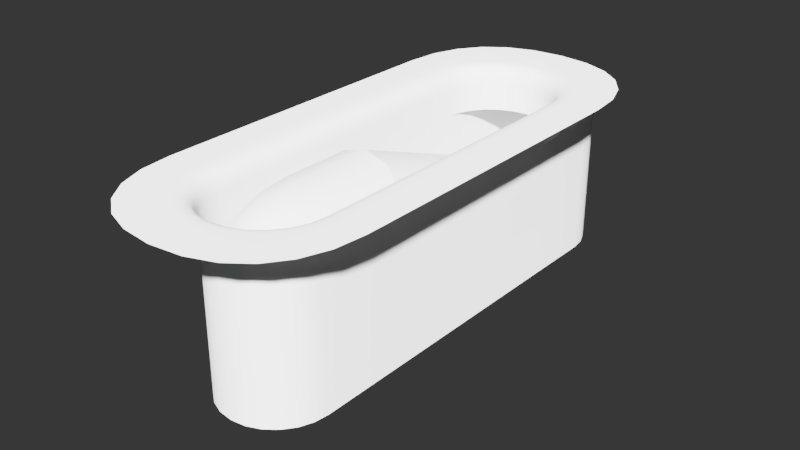 # Source: 022.blend  (saved by Blender 2.79.0; exported with 4.5.12 LTS)
import bpy
from mathutils import Matrix  # noqa: F401  (used for matrix-valued properties, if any)

bpy.ops.wm.read_factory_settings(use_empty=True)
scene = bpy.context.scene
scene.name = 'Scene'

# ---- collections
col_collection_1 = bpy.data.collections.new('Collection 1'); scene.collection.children.link(col_collection_1)

# ---- node groups
ng_auto_smooth = bpy.data.node_groups.new('Auto Smooth', 'GeometryNodeTree')
_s = ng_auto_smooth.interface.new_socket(name='Geometry', in_out='OUTPUT', socket_type='NodeSocketGeometry')
_s = ng_auto_smooth.interface.new_socket(name='Geometry', in_out='INPUT', socket_type='NodeSocketGeometry')
_s = ng_auto_smooth.interface.new_socket(name='Angle', in_out='INPUT', socket_type='NodeSocketFloat')
_s.subtype = 'ANGLE'
_s.min_value = 0.0
_s.max_value = 3.142
ng_auto_smooth.is_modifier = True
_N = ng_auto_smooth.nodes; _L = ng_auto_smooth.links
n0 = _N.new('NodeGroupOutput'); n0.name = 'Group Output'; n0.location = (480, -100)
n1 = _N.new('NodeGroupInput'); n1.name = 'Group Input'; n1.location = (-420, -300)
n2 = _N.new('NodeGroupInput'); n2.name = 'Group Input.001'; n2.location = (-60, -100)
n3 = _N.new('GeometryNodeSetShadeSmooth'); n3.name = 'Set Shade Smooth'; n3.location = (120, -100)
n3.domain = 'EDGE'
n4 = _N.new('GeometryNodeSetShadeSmooth'); n4.name = 'Set Shade Smooth.001'; n4.location = (300, -100)
n5 = _N.new('GeometryNodeInputMeshEdgeAngle'); n5.name = 'Edge Angle'; n5.location = (-420, -220)
n6 = _N.new('GeometryNodeInputEdgeSmooth'); n6.name = 'Is Edge Smooth'; n6.location = (-60, -160)
n7 = _N.new('GeometryNodeInputShadeSmooth'); n7.name = 'Is Face Smooth'; n7.location = (-240, -340)
n8 = _N.new('FunctionNodeBooleanMath'); n8.name = 'Boolean Math'; n8.location = (-60, -220)
n9 = _N.new('FunctionNodeCompare'); n9.name = 'Compare'; n9.location = (-240, -180)
n9.operation = 'LESS_EQUAL'
_L.new(n5.outputs[0], n9.inputs[0])
_L.new(n4.outputs[0], n0.inputs[0])
_L.new(n1.outputs[1], n9.inputs[1])
_L.new(n9.outputs[0], n8.inputs[0])
_L.new(n7.outputs[0], n8.inputs[1])
_L.new(n2.outputs[0], n3.inputs[0])
_L.new(n6.outputs[0], n3.inputs[1])
_L.new(n3.outputs[0], n4.inputs[0])
_L.new(n8.outputs[0], n3.inputs[2])
n0.is_active_output = True

# ---- world
world_world = bpy.data.worlds.new('World'); scene.world = world_world
world_world.use_nodes = True; world_world.node_tree.nodes.clear()
_N = world_world.node_tree.nodes; _L = world_world.node_tree.links
n0 = _N.new('ShaderNodeBackground'); n0.name = 'Background'; n0.location = (630, 254)
n0.inputs[0].default_value = (0.003936, 0.003936, 0.003936, 1.0)
n1 = _N.new('ShaderNodeOutputWorld'); n1.name = 'World Output'; n1.location = (890, 246)
_L.new(n0.outputs[0], n1.inputs[0])
n1.is_active_output = True
world_world.color = (0.05088, 0.05088, 0.05088)
world_world.use_sun_shadow = False
world_world.sun_shadow_jitter_overblur = 0.0
world_world.cycles.sampling_method = 'MANUAL'

# ---- meshes
me_cube_001_handle_006 = bpy.data.meshes.new('Cube.001_handle.006')
me_cube_001_handle_006.from_pydata([(0.0, -1.331, 0.0), (0.1704, -1.294, 0.0), (0.0, 1.331, 0.0), (0.3504, -1.156, 0.0), (0.1704, 1.294, 0.0), (0.4445, -0.8968, 0.0), (0.4447, -0.4447, 0.0), (0.4447, 0.0, 0.0), (0.3504, 1.156, 0.0), (0.4445, 0.8968, 0.0), (0.4447, 0.4447, 0.0), (0.0, 1.648, 0.0), (0.2073, 1.627, 0.0), (0.0, -1.648, 0.0), (0.2073, -1.627, 0.0), (0.3799, -1.565, 0.0), (0.5163, -1.465, 0.0), (0.6158, -1.328, 0.0), (0.677, -1.153, 0.0), (0.6981, -0.9406, 0.0), (0.6985, -0.4664, 0.0), (0.6985, 0.0, 0.0), (0.3799, 1.565, 0.0), (0.5163, 1.465, 0.0), (0.6158, 1.328, 0.0), (0.677, 1.153, 0.0), (0.6981, 0.9406, 0.0), (0.6985, 0.4664, 0.0), (-0.1704, -1.294, 0.0), (-0.3504, -1.156, 0.0), (-0.1704, 1.294, 0.0), (-0.4445, -0.8968, 0.0), (-0.4447, -0.4447, 0.0), (-0.4447, 0.0, 0.0), (-0.3504, 1.156, 0.0), (-0.4445, 0.8968, 0.0), (-0.4447, 0.4447, 0.0), (-0.2073, 1.627, 0.0), (-0.2073, -1.627, 0.0), (-0.3799, -1.565, 0.0), (0.0, -0.827, 0.0), (0.0, -0.4447, 0.0), (0.0, 0.0, 0.0), (-0.5163, -1.465, 0.0), (-0.6158, -1.328, 0.0), (-0.677, -1.153, 0.0), (-0.6981, -0.9406, 0.0), (0.0, -1.062, 0.0), (0.0, -1.236, 0.0), (-0.6985, -0.4664, 0.0), (-0.6985, 0.0, 0.0), (-0.3799, 1.565, 0.0), (0.0, 0.827, 0.0), (0.0, 0.4447, 0.0), (-0.5163, 1.465, 0.0), (0.0, 1.062, 0.0), (0.0, 1.236, 0.0), (-0.6158, 1.328, 0.0), (-0.677, 1.153, 0.0), (-0.6981, 0.9406, 0.0), (-0.6985, 0.4664, 0.0)], [], [(2, 4, 12, 11), (8, 24, 23), (3, 16, 17), (31, 29, 47, 40), (31, 46, 45), (36, 60, 50, 33), (36, 53, 52, 35), (8, 9, 25, 24), (3, 17, 18, 5), (28, 0, 48), (35, 52, 55, 34), (33, 32, 41, 42), (0, 13, 14, 1), (35, 58, 59), (10, 9, 52, 53), (9, 10, 27, 26), (5, 18, 19), (9, 26, 25), (32, 33, 50, 49), (1, 14, 15), (29, 28, 48, 47), (8, 4, 56, 55), (31, 32, 49, 46), (5, 19, 20, 6), (32, 31, 40, 41), (28, 29, 43, 39), (1, 15, 16, 3), (30, 37, 51), (30, 51, 54, 34), (34, 57, 58, 35), (6, 20, 21, 7), (30, 56, 2), (28, 39, 38), (29, 31, 45, 44), (33, 42, 53, 36), (4, 8, 23, 22), (7, 42, 41, 6), (6, 41, 40, 5), (34, 55, 56, 30), (1, 48, 0), (4, 22, 12), (10, 7, 21, 27), (2, 11, 37, 30), (7, 10, 53, 42), (29, 44, 43), (5, 40, 47, 3), (34, 54, 57), (3, 47, 48, 1), (4, 2, 56), (0, 28, 38, 13), (35, 59, 60, 36), (9, 8, 55, 52)])
me_cube_001_handle_006.polygons.foreach_set('use_smooth', [True] * 52)
me_cube_001_handle_006.use_remesh_preserve_volume = False
me_cube_001_handle_006.use_remesh_preserve_attributes = False
me_cube_001_handle_006.use_mirror_vertex_groups = False
me_cube_001_handle_006.update()
me_cube_030 = bpy.data.meshes.new('Cube.030')
me_cube_030.from_pydata([(0.0, -1.219, -1.102), (0.0, 1.67, -1.102), (-0.3321, -0.8895, -1.102), (-0.3209, -0.9747, -1.102), (-0.288, -1.054, -1.102), (-0.2357, -1.122, -1.102), (0.3321, -0.8895, -1.102), (0.3209, -0.9747, -1.102), (0.288, -1.054, -1.102), (0.2357, -1.122, -1.102), (0.1675, -1.175, -1.102), (0.08807, -1.208, -1.102), (0.3321, 1.341, -1.102), (0.08807, 1.659, -1.102), (0.1675, 1.626, -1.102), (0.2357, 1.574, -1.102), (0.288, 1.505, -1.102), (0.3209, 1.426, -1.102), (0.0, -1.219, -0.2706), (-0.1675, -1.175, -1.102), (-0.08807, -1.208, -1.102), (0.0, 1.219, -0.2706), (0.3321, 1.341, -0.2706), (0.3209, 1.426, -0.2706), (0.288, 1.505, -0.2706), (0.2357, 1.574, -0.2706), (0.1675, 1.626, -0.2706), (0.08807, 1.659, -0.2706), (0.08807, -1.208, -0.2706), (0.1675, -1.175, -0.2706), (0.2357, -1.122, -0.2706), (0.288, -1.054, -0.2706), (0.3209, -0.9747, -0.2706), (0.3321, -0.8895, -0.2706), (0.3321, 0.8895, -0.2706), (0.3321, 0.8895, -1.102), (-0.3321, 1.341, -1.102), (-0.08807, 1.659, -1.102), (0.0, 1.67, -0.2706), (0.08807, 1.208, -0.2706), (0.1675, 1.175, -0.2706), (0.2357, 1.122, -0.2706), (0.288, 1.054, -0.2706), (0.3209, 0.9747, -0.2706), (-0.1675, 1.626, -1.102), (-0.2357, 1.574, -1.102), (-0.288, 1.505, -1.102), (-0.3209, 1.426, -1.102), (-0.3321, 1.341, -0.2706), (-0.3209, 1.426, -0.2706), (-0.288, 1.505, -0.2706), (0.3321, 7.264e-08, -1.102), (0.3321, 0.0, -0.2706), (0.3321, 0.4447, -1.102), (0.3321, 0.4447, -0.2706), (0.0, 1.341, -1.102), (0.0, 0.8895, -1.102), (-0.2357, 1.574, -0.2706), (-0.1675, 1.626, -0.2706), (-0.08807, 1.659, -0.2706), (0.3321, -0.4447, -1.102), (0.3321, -0.4447, -0.2706), (-0.08807, -1.208, -0.2706), (-0.1675, -1.175, -0.2706), (-0.2357, -1.122, -0.2706), (-0.288, -1.054, -0.2706), (-0.3209, -0.9747, -0.2706), (0.0, -1.219, -0.1126), (0.0, -1.331, 0.0), (0.08807, -1.208, -0.1126), (0.117, -1.316, 0.0), (0.1675, -1.175, -0.1126), (0.2238, -1.272, 0.0), (0.2357, -1.122, -0.1126), (0.3153, -1.202, 0.0), (0.288, -1.054, -0.1126), (0.3855, -1.11, 0.0), (0.3209, -0.9747, -0.1126), (0.4297, -1.004, 0.0), (0.3321, -0.8895, -0.1126), (0.4445, -0.8968, 0.0), (0.3321, -0.4447, -0.1126), (0.4447, -0.4447, 0.0), (0.3321, -4.242e-08, -0.1126), (0.4447, -7.264e-08, 0.0), (0.3321, 0.4447, -0.1126), (0.4447, 0.4447, 0.0), (0.3321, 0.8895, -0.1126), (0.4445, 0.8968, 0.0), (0.3209, 0.9747, -0.1126), (0.4297, 1.004, 0.0), (0.288, 1.054, -0.1126), (0.3855, 1.11, 0.0), (0.2357, 1.122, -0.1126), (0.3153, 1.202, 0.0), (0.1675, 1.175, -0.1126), (0.2238, 1.272, 0.0), (0.08807, 1.208, -0.1126), (0.117, 1.316, 0.0), (0.0, 1.219, -0.1126), (0.0, 1.331, 0.0), (-0.3321, -0.8895, -0.2706), (-0.3321, 0.8895, -0.2706), (-0.3321, 0.8895, -1.102), (-0.08807, 1.208, -0.2706), (-0.1675, 1.175, -0.2706), (-0.2357, 1.122, -0.2706), (-0.288, 1.054, -0.2706), (-0.3209, 0.9747, -0.2706), (-0.3321, 7.264e-08, -1.102), (-0.3321, 0.0, -0.2706), (-0.3321, 0.4447, -1.102), (-0.3321, 0.4447, -0.2706), (-0.3321, -0.4447, -1.102), (-0.3321, -0.4447, -0.2706), (-0.08807, -1.208, -0.1126), (-0.117, -1.316, 0.0), (-0.1675, -1.175, -0.1126), (0.0, -1.575, 0.0), (0.1865, -1.555, 0.0), (0.3438, -1.498, 0.0), (0.4699, -1.404, 0.0), (0.5627, -1.277, 0.0), (0.6199, -1.119, 0.0), (0.6396, -0.9305, 0.0), (0.6399, -0.4614, 0.0), (0.6399, -8.762e-08, 0.0), (0.6399, 0.4614, 0.0), (0.6396, 0.9305, 0.0), (0.62, 1.119, 0.0), (0.5628, 1.277, 0.0), (0.4702, 1.404, 0.0), (0.3441, 1.498, 0.0), (0.1867, 1.555, 0.0), (0.0, 1.575, 0.0), (-0.2238, -1.272, 0.0), (-0.2357, -1.122, -0.1126), (-0.3153, -1.202, 0.0), (-0.288, -1.054, -0.1126), (-0.3855, -1.11, 0.0), (-0.3209, -0.9747, -0.1126), (-0.4297, -1.004, 0.0), (-0.3321, -0.8895, -0.1126), (-0.4445, -0.8968, 0.0), (-0.3321, -0.4447, -0.1126), (-0.4447, -0.4447, 0.0), (-0.3321, -4.242e-08, -0.1126), (-0.4447, -7.264e-08, 0.0), (-0.3321, 0.4447, -0.1126), (-0.4447, 0.4447, 0.0), (-0.3321, 0.8895, -0.1126), (-0.4445, 0.8968, 0.0), (-0.3209, 0.9747, -0.1126), (-0.4297, 1.004, 0.0), (-0.288, 1.054, -0.1126), (-0.3855, 1.11, 0.0), (-0.2357, 1.122, -0.1126), (-0.3153, 1.202, 0.0), (-0.1675, 1.175, -0.1126), (-0.2238, 1.272, 0.0), (-0.08807, 1.208, -0.1126), (-0.117, 1.316, 0.0), (-0.1865, -1.555, 0.0), (-0.3438, -1.498, 0.0), (-0.4699, -1.404, 0.0), (-0.5627, -1.277, 0.0), (-0.6199, -1.119, 0.0), (-0.6396, -0.9305, 0.0), (-0.6399, -0.4614, 0.0), (-0.6399, -8.762e-08, 0.0), (-0.6399, 0.4614, 0.0), (-0.6396, 0.9305, 0.0), (-0.62, 1.119, 0.0), (-0.5628, 1.277, 0.0), (-0.4702, 1.404, 0.0), (-0.3441, 1.498, 0.0), (-0.1867, 1.555, 0.0), (-0.2371, 1.124, -0.08154), (-0.2416, 1.128, -0.05581), (-0.2493, 1.136, -0.03519), (-0.2603, 1.147, -0.0195), (-0.2749, 1.162, -0.008535), (-0.2932, 1.18, -0.002101), (-0.29, 1.055, -0.08154), (-0.2959, 1.057, -0.05581), (-0.3058, 1.062, -0.03519), (-0.3197, 1.07, -0.0195), (-0.3376, 1.08, -0.008535), (-0.3596, 1.093, -0.002101), (-0.3231, 0.9748, -0.08154), (-0.3296, 0.9754, -0.05581), (-0.3405, 0.9771, -0.03519), (-0.3559, 0.9802, -0.0195), (-0.3758, 0.9854, -0.008535), (-0.4004, 0.9931, -0.002101), (-0.3342, 0.8899, -0.08154), (-0.3406, 0.8909, -0.05581), (-0.3515, 0.8924, -0.03519), (-0.3671, 0.8939, -0.0195), (-0.3877, 0.8954, -0.008535), (-0.4134, 0.8964, -0.002101), (-0.3342, 0.4447, -0.08154), (-0.3407, 0.4447, -0.05581), (-0.3516, 0.4447, -0.03519), (-0.3673, 0.4447, -0.0195), (-0.3879, 0.4447, -0.008535), (-0.4137, 0.4447, -0.002101), (-0.3342, -5.047e-08, -0.08154), (-0.3407, -5.672e-08, -0.05581), (-0.3516, -6.149e-08, -0.03519), (-0.3673, -6.513e-08, -0.0195), (-0.3879, -6.798e-08, -0.008535), (-0.4137, -7.037e-08, -0.002101), (-0.3342, -0.4447, -0.08154), (-0.3407, -0.4447, -0.05581), (-0.3516, -0.4447, -0.03519), (-0.3673, -0.4447, -0.0195), (-0.3879, -0.4447, -0.008535), (-0.4137, -0.4447, -0.002101), (-0.3342, -0.8899, -0.08154), (-0.3406, -0.8909, -0.05581), (-0.3515, -0.8924, -0.03519), (-0.3671, -0.8939, -0.0195), (-0.3877, -0.8954, -0.008535), (-0.4134, -0.8964, -0.002101), (-0.3231, -0.9748, -0.08154), (-0.3296, -0.9754, -0.05581), (-0.3405, -0.9771, -0.03519), (-0.3559, -0.9802, -0.0195), (-0.3758, -0.9854, -0.008535), (-0.4004, -0.9931, -0.002101), (-0.29, -1.055, -0.08154), (-0.2959, -1.057, -0.05581), (-0.3058, -1.062, -0.03519), (-0.3197, -1.07, -0.0195), (-0.3376, -1.08, -0.008535), (-0.3596, -1.093, -0.002101), (-0.2371, -1.124, -0.08154), (-0.2416, -1.128, -0.05581), (-0.2493, -1.136, -0.03519), (-0.2604, -1.147, -0.0195), (-0.2749, -1.162, -0.008535), (-0.2932, -1.18, -0.002101), (-0.1682, -1.177, -0.08154), (-0.1707, -1.183, -0.05581), (-0.1754, -1.193, -0.03519), (-0.1826, -1.207, -0.0195), (-0.1928, -1.224, -0.008535), (-0.2064, -1.246, -0.002101), (-0.08819, -1.21, -0.08154), (-0.08887, -1.216, -0.05581), (-0.09057, -1.227, -0.03519), (-0.09377, -1.242, -0.0195), (-0.09892, -1.262, -0.008535), (-0.1065, -1.287, -0.002101), (0.0, -1.221, -0.08154), (0.0, -1.227, -0.05581), (0.0, -1.238, -0.03519), (0.0, -1.254, -0.0195), (0.0, -1.275, -0.008535), (0.0, -1.3, -0.002101), (0.08819, -1.21, -0.08154), (0.08887, -1.216, -0.05581), (0.09057, -1.227, -0.03519), (0.09377, -1.242, -0.0195), (0.09892, -1.262, -0.008535), (0.1065, -1.287, -0.002101), (0.1682, -1.177, -0.08154), (0.1707, -1.183, -0.05581), (0.1754, -1.193, -0.03519), (0.1826, -1.207, -0.0195), (0.1928, -1.224, -0.008535), (0.2064, -1.246, -0.002101), (0.2371, -1.124, -0.08154), (0.2416, -1.128, -0.05581), (0.2493, -1.136, -0.03519), (0.2604, -1.147, -0.0195), (0.2749, -1.162, -0.008535), (0.2932, -1.18, -0.002101), (0.29, -1.055, -0.08154), (0.2959, -1.057, -0.05581), (0.3058, -1.062, -0.03519), (0.3197, -1.07, -0.0195), (0.3376, -1.08, -0.008535), (0.3596, -1.093, -0.002101), (0.3231, -0.9748, -0.08154), (0.3296, -0.9754, -0.05581), (0.3405, -0.9771, -0.03519), (0.3559, -0.9802, -0.0195), (0.3758, -0.9854, -0.008535), (0.4004, -0.9931, -0.002101), (0.3342, -0.8899, -0.08154), (0.3406, -0.8909, -0.05581), (0.3515, -0.8924, -0.03519), (0.3671, -0.8939, -0.0195), (0.3877, -0.8954, -0.008535), (0.4134, -0.8964, -0.002101), (0.3342, -0.4447, -0.08154), (0.3407, -0.4447, -0.05581), (0.3516, -0.4447, -0.03519), (0.3673, -0.4447, -0.0195), (0.3879, -0.4447, -0.008535), (0.4137, -0.4447, -0.002101), (0.3342, -5.047e-08, -0.08154), (0.3407, -5.672e-08, -0.05581), (0.3516, -6.149e-08, -0.03519), (0.3673, -6.513e-08, -0.0195), (0.3879, -6.798e-08, -0.008535), (0.4137, -7.037e-08, -0.002101), (0.3342, 0.4447, -0.08154), (0.3407, 0.4447, -0.05581), (0.3516, 0.4447, -0.03519), (0.3673, 0.4447, -0.0195), (0.3879, 0.4447, -0.008535), (0.4137, 0.4447, -0.002101), (0.3342, 0.8899, -0.08154), (0.3406, 0.8909, -0.05581), (0.3515, 0.8924, -0.03519), (0.3671, 0.8939, -0.0195), (0.3877, 0.8954, -0.008535), (0.4134, 0.8964, -0.002101), (0.3231, 0.9748, -0.08154), (0.3296, 0.9754, -0.05581), (0.3405, 0.9771, -0.03519), (0.3559, 0.9802, -0.0195), (0.3758, 0.9854, -0.008535), (0.4004, 0.9931, -0.002101), (0.29, 1.055, -0.08154), (0.2959, 1.057, -0.05581), (0.3058, 1.062, -0.03519), (0.3197, 1.07, -0.0195), (0.3376, 1.08, -0.008535), (0.3596, 1.093, -0.002101), (0.2371, 1.124, -0.08154), (0.2416, 1.128, -0.05581), (0.2493, 1.136, -0.03519), (0.2603, 1.147, -0.0195), (0.2749, 1.162, -0.008535), (0.2932, 1.18, -0.002101), (0.1682, 1.177, -0.08154), (0.1707, 1.183, -0.05581), (0.1753, 1.193, -0.03519), (0.1825, 1.207, -0.0195), (0.1927, 1.225, -0.008535), (0.2064, 1.246, -0.002101), (0.08818, 1.21, -0.08154), (0.08885, 1.216, -0.05581), (0.09055, 1.227, -0.03519), (0.09373, 1.242, -0.0195), (0.09889, 1.262, -0.008535), (0.1065, 1.287, -0.002101), (0.0, 1.221, -0.08154), (0.0, 1.227, -0.05581), (0.0, 1.238, -0.03519), (0.0, 1.254, -0.0195), (0.0, 1.275, -0.008535), (0.0, 1.3, -0.002101), (-0.08818, 1.21, -0.08154), (-0.08885, 1.216, -0.05581), (-0.09055, 1.227, -0.03519), (-0.09373, 1.242, -0.0195), (-0.09889, 1.262, -0.008535), (-0.1065, 1.287, -0.002101), (-0.1682, 1.177, -0.08154), (-0.1707, 1.183, -0.05581), (-0.1753, 1.193, -0.03519), (-0.1825, 1.207, -0.0195), (-0.1927, 1.225, -0.008535), (-0.2064, 1.246, -0.002101)], [], [(55, 12, 17, 16, 15, 14, 13, 1), (61, 60, 6, 33), (150, 148, 112, 102), (114, 101, 2, 113), (48, 36, 47, 49), (57, 45, 44, 58), (63, 19, 5, 64), (62, 20, 19, 63), (22, 23, 17, 12), (23, 24, 16, 17), (24, 25, 15, 16), (25, 26, 14, 15), (26, 27, 13, 14), (27, 38, 1, 13), (18, 28, 11, 0), (28, 29, 10, 11), (29, 30, 9, 10), (30, 31, 8, 9), (31, 32, 7, 8), (32, 33, 6, 7), (150, 102, 108, 152), (154, 107, 106, 156), (18, 0, 20, 62), (49, 47, 46, 50), (50, 46, 45, 57), (203, 204, 210, 209), (138, 65, 66, 140), (0, 11, 10, 9, 8, 7, 6, 60, 51, 53, 35, 56), (35, 34, 22, 12), (55, 56, 35, 12), (158, 105, 104, 160), (144, 142, 101, 114), (148, 146, 110, 112), (202, 203, 209, 208), (112, 110, 109, 111), (201, 202, 208, 207), (64, 5, 4, 65), (148, 201, 207, 146), (115, 62, 63, 117), (140, 66, 101, 142), (143, 145, 168, 167), (152, 108, 107, 154), (103, 36, 48, 102), (200, 151, 149, 206), (102, 112, 111, 103), (199, 200, 206, 205), (66, 3, 2, 101), (198, 199, 205, 204), (197, 198, 204, 203), (196, 197, 203, 202), (195, 196, 202, 201), (150, 195, 201, 148), (194, 153, 151, 200), (193, 194, 200, 199), (54, 53, 51, 52), (34, 35, 53, 54), (192, 193, 199, 198), (191, 192, 198, 197), (59, 37, 1, 38), (58, 44, 37, 59), (27, 26, 25, 24, 23, 22, 34, 43, 42, 41, 40, 39, 21, 38), (55, 1, 37, 44, 45, 46, 47, 36), (190, 191, 197, 196), (189, 190, 196, 195), (65, 4, 3, 66), (152, 189, 195, 150), (188, 155, 153, 194), (187, 188, 194, 193), (186, 187, 193, 192), (185, 186, 192, 191), (52, 51, 60, 61), (184, 185, 191, 190), (183, 184, 190, 189), (67, 18, 62, 115), (67, 69, 28, 18), (117, 63, 64, 136), (69, 71, 29, 28), (71, 73, 30, 29), (73, 75, 31, 30), (75, 77, 32, 31), (77, 79, 33, 32), (81, 61, 33, 79), (83, 52, 61, 81), (85, 54, 52, 83), (87, 34, 54, 85), (87, 89, 43, 34), (89, 91, 42, 43), (91, 93, 41, 42), (93, 95, 40, 41), (95, 97, 39, 40), (97, 99, 21, 39), (154, 183, 189, 152), (160, 104, 21, 99), (182, 157, 155, 188), (0, 56, 103, 111, 109, 113, 2, 3, 4, 5, 19, 20), (181, 182, 188, 187), (110, 114, 113, 109), (136, 64, 65, 138), (55, 36, 103, 56), (146, 144, 114, 110), (180, 181, 187, 186), (179, 180, 186, 185), (178, 179, 185, 184), (177, 178, 184, 183), (59, 38, 21, 104, 105, 106, 107, 108, 102, 48, 49, 50, 57, 58), (156, 177, 183, 154), (155, 157, 174, 173), (74, 121, 122, 76), (92, 130, 131, 94), (141, 143, 167, 166), (84, 126, 127, 86), (151, 153, 172, 171), (145, 147, 169, 168), (76, 122, 123, 78), (94, 131, 132, 96), (68, 116, 162, 118), (137, 139, 165, 164), (68, 118, 119, 70), (86, 127, 128, 88), (116, 135, 163, 162), (135, 137, 164, 163), (78, 123, 124, 80), (96, 132, 133, 98), (157, 159, 175, 174), (70, 119, 120, 72), (88, 128, 129, 90), (159, 161, 176, 175), (153, 155, 173, 172), (80, 124, 125, 82), (98, 133, 134, 100), (147, 149, 170, 169), (72, 120, 121, 74), (90, 129, 130, 92), (149, 151, 171, 170), (139, 141, 166, 165), (82, 125, 126, 84), (161, 100, 134, 176), (156, 106, 105, 158), (204, 205, 211, 210), (205, 206, 212, 211), (206, 149, 147, 212), (146, 207, 213, 144), (207, 208, 214, 213), (208, 209, 215, 214), (209, 210, 216, 215), (210, 211, 217, 216), (211, 212, 218, 217), (212, 147, 145, 218), (144, 213, 219, 142), (213, 214, 220, 219), (214, 215, 221, 220), (215, 216, 222, 221), (216, 217, 223, 222), (217, 218, 224, 223), (218, 145, 143, 224), (142, 219, 225, 140), (219, 220, 226, 225), (220, 221, 227, 226), (221, 222, 228, 227), (222, 223, 229, 228), (223, 224, 230, 229), (224, 143, 141, 230), (140, 225, 231, 138), (225, 226, 232, 231), (226, 227, 233, 232), (227, 228, 234, 233), (228, 229, 235, 234), (229, 230, 236, 235), (230, 141, 139, 236), (138, 231, 237, 136), (231, 232, 238, 237), (232, 233, 239, 238), (233, 234, 240, 239), (234, 235, 241, 240), (235, 236, 242, 241), (236, 139, 137, 242), (136, 237, 243, 117), (237, 238, 244, 243), (238, 239, 245, 244), (239, 240, 246, 245), (240, 241, 247, 246), (241, 242, 248, 247), (242, 137, 135, 248), (117, 243, 249, 115), (243, 244, 250, 249), (244, 245, 251, 250), (245, 246, 252, 251), (246, 247, 253, 252), (247, 248, 254, 253), (248, 135, 116, 254), (115, 249, 255, 67), (249, 250, 256, 255), (250, 251, 257, 256), (251, 252, 258, 257), (252, 253, 259, 258), (253, 254, 260, 259), (254, 116, 68, 260), (67, 255, 261, 69), (255, 256, 262, 261), (256, 257, 263, 262), (257, 258, 264, 263), (258, 259, 265, 264), (259, 260, 266, 265), (260, 68, 70, 266), (69, 261, 267, 71), (261, 262, 268, 267), (262, 263, 269, 268), (263, 264, 270, 269), (264, 265, 271, 270), (265, 266, 272, 271), (266, 70, 72, 272), (71, 267, 273, 73), (267, 268, 274, 273), (268, 269, 275, 274), (269, 270, 276, 275), (270, 271, 277, 276), (271, 272, 278, 277), (272, 72, 74, 278), (73, 273, 279, 75), (273, 274, 280, 279), (274, 275, 281, 280), (275, 276, 282, 281), (276, 277, 283, 282), (277, 278, 284, 283), (278, 74, 76, 284), (75, 279, 285, 77), (279, 280, 286, 285), (280, 281, 287, 286), (281, 282, 288, 287), (282, 283, 289, 288), (283, 284, 290, 289), (284, 76, 78, 290), (77, 285, 291, 79), (285, 286, 292, 291), (286, 287, 293, 292), (287, 288, 294, 293), (288, 289, 295, 294), (289, 290, 296, 295), (290, 78, 80, 296), (79, 291, 297, 81), (291, 292, 298, 297), (292, 293, 299, 298), (293, 294, 300, 299), (294, 295, 301, 300), (295, 296, 302, 301), (296, 80, 82, 302), (81, 297, 303, 83), (297, 298, 304, 303), (298, 299, 305, 304), (299, 300, 306, 305), (300, 301, 307, 306), (301, 302, 308, 307), (302, 82, 84, 308), (83, 303, 309, 85), (303, 304, 310, 309), (304, 305, 311, 310), (305, 306, 312, 311), (306, 307, 313, 312), (307, 308, 314, 313), (308, 84, 86, 314), (85, 309, 315, 87), (309, 310, 316, 315), (310, 311, 317, 316), (311, 312, 318, 317), (312, 313, 319, 318), (313, 314, 320, 319), (314, 86, 88, 320), (87, 315, 321, 89), (315, 316, 322, 321), (316, 317, 323, 322), (317, 318, 324, 323), (318, 319, 325, 324), (319, 320, 326, 325), (320, 88, 90, 326), (89, 321, 327, 91), (321, 322, 328, 327), (322, 323, 329, 328), (323, 324, 330, 329), (324, 325, 331, 330), (325, 326, 332, 331), (326, 90, 92, 332), (91, 327, 333, 93), (327, 328, 334, 333), (328, 329, 335, 334), (329, 330, 336, 335), (330, 331, 337, 336), (331, 332, 338, 337), (332, 92, 94, 338), (93, 333, 339, 95), (333, 334, 340, 339), (334, 335, 341, 340), (335, 336, 342, 341), (336, 337, 343, 342), (337, 338, 344, 343), (338, 94, 96, 344), (95, 339, 345, 97), (339, 340, 346, 345), (340, 341, 347, 346), (341, 342, 348, 347), (342, 343, 349, 348), (343, 344, 350, 349), (344, 96, 98, 350), (97, 345, 351, 99), (345, 346, 352, 351), (346, 347, 353, 352), (347, 348, 354, 353), (348, 349, 355, 354), (349, 350, 356, 355), (350, 98, 100, 356), (99, 351, 357, 160), (351, 352, 358, 357), (352, 353, 359, 358), (353, 354, 360, 359), (354, 355, 361, 360), (355, 356, 362, 361), (356, 100, 161, 362), (160, 357, 363, 158), (357, 358, 364, 363), (358, 359, 365, 364), (359, 360, 366, 365), (360, 361, 367, 366), (361, 362, 368, 367), (362, 161, 159, 368), (156, 158, 363, 177), (177, 363, 364, 178), (178, 364, 365, 179), (179, 365, 366, 180), (180, 366, 367, 181), (181, 367, 368, 182), (182, 368, 159, 157)])
me_cube_030.polygons.foreach_set('use_smooth', [True] * 330)
_k = set([(0, 11), (0, 20), (1, 13), (1, 37), (2, 3), (2, 113), (3, 4), (4, 5), (5, 19), (6, 7), (6, 60), (7, 8), (8, 9), (9, 10), (10, 11), (12, 17), (12, 35), (13, 14), (14, 15), (15, 16), (16, 17), (19, 20), (21, 39), (21, 104), (22, 23), (22, 34), (23, 24), (24, 25), (25, 26), (26, 27), (27, 38), (34, 43), (35, 53), (36, 47), (36, 103), (37, 44), (38, 59), (39, 40), (40, 41), (41, 42), (42, 43), (44, 45), (45, 46), (46, 47), (48, 49), (48, 102), (49, 50), (50, 57), (51, 53), (51, 60), (57, 58), (58, 59), (102, 108), (103, 111), (104, 105), (105, 106), (106, 107), (107, 108), (109, 111), (109, 113)])
me_cube_030.attributes.new('sharp_edge', 'BOOLEAN', 'EDGE').data.foreach_set('value', [ (min(e.vertices), max(e.vertices)) in _k for e in me_cube_030.edges])
me_cube_030.use_remesh_preserve_volume = False
me_cube_030.use_remesh_preserve_attributes = False
me_cube_030.use_mirror_vertex_groups = False
me_cube_030.update()
me_mesh_004 = bpy.data.meshes.new('Mesh.004')
me_mesh_004.from_pydata([(-0.1395, 1.519, -1.054), (0.0, 1.519, -1.091), (0.1395, 1.519, -1.054), (0.2417, 1.521, -0.9517), (0.2791, 1.523, -0.8122), (0.2417, 1.525, -0.6727), (0.1395, 1.527, -0.5705), (0.0, 1.527, -0.5331), (-0.2417, 1.521, -0.9517), (-0.2791, 1.523, -0.8122), (-0.2417, 1.525, -0.6727), (0.0, 1.14, -0.5332), (-0.1395, 1.527, -0.5705), (0.0, 1.039, -1.091), (0.1395, 1.046, -1.054), (0.2417, 1.064, -0.9517), (0.2791, 1.089, -0.8122), (0.2417, 1.115, -0.6727), (0.1395, 1.133, -0.5706), (-0.1395, 1.046, -1.054), (-0.2417, 1.064, -0.9517), (-0.2791, 1.089, -0.8122), (0.0, -0.3147, -0.5858), (0.2417, -0.2895, -0.4463), (0.2791, -0.2643, -0.3068), (0.0, -0.2142, -0.02777), (0.1395, -0.3079, -0.5485), (0.2417, -0.2392, -0.1673), (0.1395, -0.2209, -0.06516), (-0.2417, 1.115, -0.6727), (-0.1395, 1.133, -0.5706), (-0.2417, -0.2895, -0.4463), (-0.2791, -0.2643, -0.3068), (-0.1395, -0.3079, -0.5485), (-0.2417, -0.2392, -0.1673), (-0.1395, -0.2209, -0.06516), (0.0, -0.6055, -1.099), (0.1395, -0.6429, -1.099), (0.2417, -0.7451, -1.099), (0.2791, -0.8846, -1.099), (0.2417, -1.024, -1.099), (0.1395, -1.126, -1.099), (0.0, -1.164, -1.099), (0.0, -0.5406, -0.02811), (0.2417, -0.5406, -0.1675), (0.1395, -0.5406, -0.06546), (0.1395, -0.5406, -0.5482), (0.2791, -0.5406, -0.3068), (0.0, -0.5406, -0.5855), (-0.1395, -0.6429, -1.099), (0.2417, -0.5406, -0.4462), (0.0, -1.163, -0.6571), (0.0, -0.6061, -0.6571), (0.2417, -1.024, -0.6571), (0.2417, -0.7453, -0.6571), (0.2791, -0.8846, -0.6571), (0.1395, -0.6434, -0.6571), (0.1395, -1.126, -0.6571), (-0.2417, -0.7451, -1.099), (-0.2791, -0.8846, -1.099), (-0.2417, -1.024, -1.099), (-0.1395, -1.126, -1.099), (-0.2417, -0.5406, -0.1675), (-0.1395, -0.5406, -0.06546), (-0.1395, -0.5406, -0.5482), (-0.2791, -0.5406, -0.3068), (-0.2417, -0.5406, -0.4462), (-0.2417, -1.024, -0.6571), (-0.2417, -0.7453, -0.6571), (-0.2791, -0.8846, -0.6571), (-0.1395, -0.6434, -0.6571), (-0.1395, -1.126, -0.6571), (0.0, -0.6479, -0.03066), (0.0, -0.743, -0.03847), (0.0, -0.8264, -0.0522), (0.0, -0.8989, -0.0725), (0.0, -0.9611, -0.1), (0.0, -1.014, -0.1354), (0.0, -1.057, -0.1792), (0.0, -1.092, -0.2323), (0.0, -1.119, -0.2951), (0.0, -1.139, -0.3683), (0.0, -1.153, -0.4526), (0.0, -1.161, -0.5487), (0.1395, -0.6415, -0.06783), (0.1395, -0.7309, -0.07517), (0.1395, -0.8093, -0.08808), (0.1395, -0.8775, -0.1072), (0.1395, -0.9359, -0.133), (0.1395, -0.9852, -0.1663), (0.1395, -1.026, -0.2076), (0.1395, -1.059, -0.2574), (0.1395, -1.085, -0.3165), (0.1395, -1.103, -0.3854), (0.1395, -1.116, -0.4648), (0.1395, -1.123, -0.5551), (0.2417, -0.624, -0.1694), (0.2417, -0.6978, -0.1755), (0.2417, -0.7626, -0.1861), (0.2417, -0.8189, -0.2019), (0.2417, -0.8672, -0.2233), (0.2417, -0.9079, -0.2508), (0.2417, -0.9416, -0.285), (0.2417, -0.9688, -0.3263), (0.2417, -0.9899, -0.3752), (0.2417, -1.005, -0.4322), (0.2417, -1.016, -0.4979), (0.2417, -1.022, -0.5727), (0.2791, -0.6, -0.3082), (0.2791, -0.6526, -0.3125), (0.2791, -0.6987, -0.3201), (0.2791, -0.7388, -0.3314), (0.2791, -0.7732, -0.3467), (0.2791, -0.8022, -0.3663), (0.2791, -0.8262, -0.3908), (0.2791, -0.8455, -0.4203), (0.2791, -0.8605, -0.4553), (0.2791, -0.8716, -0.4961), (0.2791, -0.879, -0.5431), (0.2791, -0.8833, -0.5967), (0.2417, -0.576, -0.447), (0.2417, -0.6073, -0.4496), (0.2417, -0.6348, -0.4541), (0.2417, -0.6586, -0.4609), (0.2417, -0.6791, -0.4701), (0.2417, -0.6964, -0.482), (0.2417, -0.7106, -0.4967), (0.2417, -0.7221, -0.5145), (0.2417, -0.7311, -0.5355), (0.2417, -0.7376, -0.5601), (0.2417, -0.7421, -0.5885), (0.2417, -0.7446, -0.6207), (0.1395, -0.5584, -0.5486), (0.1395, -0.5741, -0.5499), (0.1395, -0.5879, -0.5523), (0.1395, -0.5999, -0.5558), (0.1395, -0.6102, -0.5605), (0.1395, -0.6188, -0.5666), (0.1395, -0.626, -0.5742), (0.1395, -0.6318, -0.5834), (0.1395, -0.6362, -0.5943), (0.1395, -0.6395, -0.607), (0.1395, -0.6418, -0.6217), (0.1395, -0.643, -0.6383), (0.0, -0.5519, -0.5858), (0.0, -0.5619, -0.5867), (0.0, -0.5707, -0.5882), (0.0, -0.5784, -0.5905), (0.0, -0.5849, -0.5936), (0.0, -0.5904, -0.5977), (0.0, -0.595, -0.6026), (0.0, -0.5987, -0.6087), (0.0, -0.6015, -0.6158), (0.0, -0.6036, -0.6242), (0.0, -0.605, -0.6338), (0.0, -0.6058, -0.6448), (-0.1395, -0.5584, -0.5486), (-0.1395, -0.5741, -0.5499), (-0.1395, -0.5879, -0.5523), (-0.1395, -0.5999, -0.5558), (-0.1395, -0.6102, -0.5605), (-0.1395, -0.6188, -0.5666), (-0.1395, -0.626, -0.5742), (-0.1395, -0.6318, -0.5834), (-0.1395, -0.6362, -0.5943), (-0.1395, -0.6395, -0.607), (-0.1395, -0.6418, -0.6217), (-0.1395, -0.643, -0.6383), (-0.2417, -0.576, -0.447), (-0.2417, -0.6073, -0.4496), (-0.2417, -0.6348, -0.4541), (-0.2417, -0.6586, -0.4609), (-0.2417, -0.6791, -0.4701), (-0.2417, -0.6964, -0.482), (-0.2417, -0.7106, -0.4967), (-0.2417, -0.7221, -0.5145), (-0.2417, -0.7311, -0.5355), (-0.2417, -0.7376, -0.5601), (-0.2417, -0.7421, -0.5885), (-0.2417, -0.7446, -0.6207), (-0.2791, -0.6, -0.3082), (-0.2791, -0.6526, -0.3125), (-0.2791, -0.6987, -0.3201), (-0.2791, -0.7388, -0.3314), (-0.2791, -0.7732, -0.3467), (-0.2791, -0.8022, -0.3663), (-0.2791, -0.8262, -0.3908), (-0.2791, -0.8455, -0.4203), (-0.2791, -0.8605, -0.4553), (-0.2791, -0.8716, -0.4961), (-0.2791, -0.879, -0.5431), (-0.2791, -0.8833, -0.5967), (-0.2417, -0.624, -0.1694), (-0.2417, -0.6978, -0.1755), (-0.2417, -0.7626, -0.1861), (-0.2417, -0.8189, -0.2019), (-0.2417, -0.8672, -0.2233), (-0.2417, -0.9079, -0.2508), (-0.2417, -0.9416, -0.285), (-0.2417, -0.9688, -0.3263), (-0.2417, -0.9899, -0.3752), (-0.2417, -1.005, -0.4322), (-0.2417, -1.016, -0.4979), (-0.2417, -1.022, -0.5727), (-0.1395, -0.6415, -0.06783), (-0.1395, -0.7309, -0.07517), (-0.1395, -0.8093, -0.08808), (-0.1395, -0.8775, -0.1072), (-0.1395, -0.9359, -0.133), (-0.1395, -0.9852, -0.1663), (-0.1395, -1.026, -0.2076), (-0.1395, -1.059, -0.2574), (-0.1395, -1.085, -0.3165), (-0.1395, -1.103, -0.3854), (-0.1395, -1.116, -0.4648), (-0.1395, -1.123, -0.5551)], [], [(12, 10, 29, 30), (9, 8, 20, 21), (8, 0, 19, 20), (2, 14, 13, 1), (3, 15, 14, 2), (4, 16, 15, 3), (5, 17, 16, 4), (6, 18, 17, 5), (7, 11, 18, 6), (0, 1, 13, 19), (10, 9, 21, 29), (7, 12, 30, 11), (82, 83, 95, 94), (11, 30, 35, 25), (26, 46, 48, 22), (23, 50, 46, 26), (24, 47, 50, 23), (27, 44, 47, 24), (28, 45, 44, 27), (25, 43, 45, 28), (20, 19, 33, 31), (19, 13, 22, 33), (29, 21, 32, 34), (81, 82, 94, 93), (80, 81, 93, 92), (79, 80, 92, 91), (78, 79, 91, 90), (77, 78, 90, 89), (76, 77, 89, 88), (75, 76, 88, 87), (74, 75, 87, 86), (73, 74, 86, 85), (72, 73, 85, 84), (25, 35, 63, 43), (34, 32, 65, 62), (32, 31, 66, 65), (11, 25, 28, 18), (18, 28, 27, 17), (17, 27, 24, 16), (16, 24, 23, 15), (15, 23, 26, 14), (14, 26, 22, 13), (31, 33, 64, 66), (33, 22, 48, 64), (35, 34, 62, 63), (30, 29, 34, 35), (21, 20, 31, 32), (52, 56, 37, 36), (53, 57, 41, 40), (56, 54, 38, 37), (57, 51, 42, 41), (54, 55, 39, 38), (55, 53, 40, 39), (52, 36, 49, 70), (67, 60, 61, 71), (70, 49, 58, 68), (71, 61, 42, 51), (68, 58, 59, 69), (69, 59, 60, 67), (43, 72, 84, 45), (83, 51, 57, 95), (45, 84, 96, 44), (84, 85, 97, 96), (85, 86, 98, 97), (86, 87, 99, 98), (87, 88, 100, 99), (88, 89, 101, 100), (89, 90, 102, 101), (90, 91, 103, 102), (91, 92, 104, 103), (92, 93, 105, 104), (93, 94, 106, 105), (94, 95, 107, 106), (95, 57, 53, 107), (44, 96, 108, 47), (96, 97, 109, 108), (97, 98, 110, 109), (98, 99, 111, 110), (99, 100, 112, 111), (100, 101, 113, 112), (101, 102, 114, 113), (102, 103, 115, 114), (103, 104, 116, 115), (104, 105, 117, 116), (105, 106, 118, 117), (106, 107, 119, 118), (107, 53, 55, 119), (47, 108, 120, 50), (108, 109, 121, 120), (109, 110, 122, 121), (110, 111, 123, 122), (111, 112, 124, 123), (112, 113, 125, 124), (113, 114, 126, 125), (114, 115, 127, 126), (115, 116, 128, 127), (116, 117, 129, 128), (117, 118, 130, 129), (118, 119, 131, 130), (119, 55, 54, 131), (50, 120, 132, 46), (120, 121, 133, 132), (121, 122, 134, 133), (122, 123, 135, 134), (123, 124, 136, 135), (124, 125, 137, 136), (125, 126, 138, 137), (126, 127, 139, 138), (127, 128, 140, 139), (128, 129, 141, 140), (129, 130, 142, 141), (130, 131, 143, 142), (131, 54, 56, 143), (46, 132, 144, 48), (132, 133, 145, 144), (133, 134, 146, 145), (134, 135, 147, 146), (135, 136, 148, 147), (136, 137, 149, 148), (137, 138, 150, 149), (138, 139, 151, 150), (139, 140, 152, 151), (140, 141, 153, 152), (141, 142, 154, 153), (142, 143, 155, 154), (143, 56, 52, 155), (48, 144, 156, 64), (144, 145, 157, 156), (145, 146, 158, 157), (146, 147, 159, 158), (147, 148, 160, 159), (148, 149, 161, 160), (149, 150, 162, 161), (150, 151, 163, 162), (151, 152, 164, 163), (152, 153, 165, 164), (153, 154, 166, 165), (154, 155, 167, 166), (155, 52, 70, 167), (64, 156, 168, 66), (156, 157, 169, 168), (157, 158, 170, 169), (158, 159, 171, 170), (159, 160, 172, 171), (160, 161, 173, 172), (161, 162, 174, 173), (162, 163, 175, 174), (163, 164, 176, 175), (164, 165, 177, 176), (165, 166, 178, 177), (166, 167, 179, 178), (167, 70, 68, 179), (66, 168, 180, 65), (168, 169, 181, 180), (169, 170, 182, 181), (170, 171, 183, 182), (171, 172, 184, 183), (172, 173, 185, 184), (173, 174, 186, 185), (174, 175, 187, 186), (175, 176, 188, 187), (176, 177, 189, 188), (177, 178, 190, 189), (178, 179, 191, 190), (179, 68, 69, 191), (65, 180, 192, 62), (180, 181, 193, 192), (181, 182, 194, 193), (182, 183, 195, 194), (183, 184, 196, 195), (184, 185, 197, 196), (185, 186, 198, 197), (186, 187, 199, 198), (187, 188, 200, 199), (188, 189, 201, 200), (189, 190, 202, 201), (190, 191, 203, 202), (191, 69, 67, 203), (62, 192, 204, 63), (192, 193, 205, 204), (193, 194, 206, 205), (194, 195, 207, 206), (195, 196, 208, 207), (196, 197, 209, 208), (197, 198, 210, 209), (198, 199, 211, 210), (199, 200, 212, 211), (200, 201, 213, 212), (201, 202, 214, 213), (202, 203, 215, 214), (203, 67, 71, 215), (43, 63, 204, 72), (72, 204, 205, 73), (73, 205, 206, 74), (74, 206, 207, 75), (75, 207, 208, 76), (76, 208, 209, 77), (77, 209, 210, 78), (78, 210, 211, 79), (79, 211, 212, 80), (80, 212, 213, 81), (81, 213, 214, 82), (82, 214, 215, 83), (83, 215, 71, 51)])
me_mesh_004.polygons.foreach_set('use_smooth', [True] * 204)
_k = set([(11, 18), (11, 30), (13, 14), (13, 19), (14, 15), (15, 16), (16, 17), (17, 18), (19, 20), (20, 21), (21, 29), (22, 26), (22, 33), (23, 24), (23, 26), (24, 27), (25, 28), (25, 35), (27, 28), (29, 30), (31, 32), (31, 33), (32, 34), (34, 35)])
me_mesh_004.attributes.new('sharp_edge', 'BOOLEAN', 'EDGE').data.foreach_set('value', [ (min(e.vertices), max(e.vertices)) in _k for e in me_mesh_004.edges])
me_mesh_004.use_remesh_preserve_volume = False
me_mesh_004.use_remesh_preserve_attributes = False
me_mesh_004.use_mirror_vertex_groups = False
me_mesh_004.update()

# ---- objects
ob_cube_001_handle_006 = bpy.data.objects.new('Cube.001_handle.006', me_cube_001_handle_006)
ob_empty = bpy.data.objects.new('Empty', None)
ob_empty_010 = bpy.data.objects.new('Empty.010', None)
ob_cube_025 = bpy.data.objects.new('Cube.025', me_cube_030)
ob_cylinder_006 = bpy.data.objects.new('Cylinder.006', me_mesh_004)

# ---- transforms, parenting, visibility, modifiers, constraints
ob_cube_001_handle_006.location = (0.0, 0.0, 0.0)
ob_cube_001_handle_006.hide_render = True
ob_cube_001_handle_006.display_type = 'WIRE'
ob_cube_001_handle_006.show_in_front = True
ob_cube_001_handle_006.lineart.crease_threshold = 0.0
_m = ob_cube_001_handle_006.modifiers.new('Hook-Empty.001', 'HOOK')
_m.center = (0.0, 1.648, 0.0)
_m.matrix_inverse = ((1.0, 0.0, 0.0, 0.0), (0.0, 7.55e-08, -1.0, -1.244e-07), (0.0, 1.0, 7.55e-08, -1.648), (0.0, 0.0, 0.0, 1.0))
_m.object = ob_empty_010
_m = ob_cube_001_handle_006.modifiers.new('Hook-Empty.002', 'HOOK')
_m.strength = 0.5
_m.center = (0.0, 1.648, 0.0)
_m.matrix_inverse = ((1.0, 0.0, 0.0, 0.0), (0.0, 7.55e-08, -1.0, -1.244e-07), (0.0, 1.0, 7.55e-08, -1.648), (0.0, 0.0, 0.0, 1.0))
_m.object = ob_empty_010
_m = ob_cube_001_handle_006.modifiers.new('Hook-Empty.003', 'HOOK')
_m.strength = 0.25
_m.center = (0.0, 1.648, 0.0)
_m.matrix_inverse = ((1.0, 0.0, 0.0, 0.0), (0.0, 7.55e-08, -1.0, -1.244e-07), (0.0, 1.0, 7.55e-08, -1.648), (0.0, 0.0, 0.0, 1.0))
_m.object = ob_empty_010
_m = ob_cube_001_handle_006.modifiers.new('Hook-Empty', 'HOOK')
_m.center = (0.0, -1.648, 0.0)
_m.matrix_inverse = ((1.0, 0.0, 0.0, 0.0), (0.0, 7.55e-08, 1.0, 1.244e-07), (0.0, -1.0, 7.55e-08, -1.648), (0.0, 0.0, 0.0, 1.0))
_m.object = ob_empty
_m = ob_cube_001_handle_006.modifiers.new('Hook-Empty.004', 'HOOK')
_m.strength = 0.5
_m.center = (0.0, -1.648, 0.0)
_m.matrix_inverse = ((1.0, 0.0, 0.0, 0.0), (0.0, 7.55e-08, 1.0, 1.244e-07), (0.0, -1.0, 7.55e-08, -1.648), (0.0, 0.0, 0.0, 1.0))
_m.object = ob_empty
_m = ob_cube_001_handle_006.modifiers.new('Hook-Empty.005', 'HOOK')
_m.strength = 0.25
_m.center = (0.0, -1.648, 0.0)
_m.matrix_inverse = ((1.0, 0.0, 0.0, 0.0), (0.0, 7.55e-08, 1.0, 1.244e-07), (0.0, -1.0, 7.55e-08, -1.648), (0.0, 0.0, 0.0, 1.0))
_m.object = ob_empty
ob_empty.parent = ob_cube_001_handle_006
ob_empty.location = (0.0, -1.648, 0.0)
ob_empty.rotation_euler = (1.571, -0.0, 0.0)
ob_empty.lock_location = (True, False, True)
ob_empty.empty_display_type = 'SINGLE_ARROW'
ob_empty.empty_image_offset = (0.0, 0.0)
ob_empty.show_in_front = True
ob_empty.lineart.crease_threshold = 0.0
ob_empty_010.parent = ob_cube_001_handle_006
ob_empty_010.location = (0.0, 1.648, 0.0)
ob_empty_010.rotation_euler = (-1.571, -0.0, 0.0)
ob_empty_010.lock_location = (True, False, True)
ob_empty_010.empty_display_type = 'SINGLE_ARROW'
ob_empty_010.empty_image_offset = (0.0, 0.0)
ob_empty_010.show_in_front = True
ob_empty_010.lineart.crease_threshold = 0.0
ob_cube_025.parent = ob_cube_001_handle_006
ob_cube_025.location = (0.0, 0.0, 0.0)
ob_cube_025.lineart.crease_threshold = 0.0
_vg = ob_cube_025.vertex_groups.new(name='conform')
_m = ob_cube_025.modifiers.new('Hook-Empty.001', 'HOOK')
_m.center = (0.0, 1.648, 0.0)
_m.matrix_inverse = ((1.0, 0.0, 0.0, 0.0), (0.0, 7.55e-08, -1.0, -1.244e-07), (0.0, 1.0, 7.55e-08, -1.648), (0.0, 0.0, 0.0, 1.0))
_m.object = ob_empty_010
_m = ob_cube_025.modifiers.new('Hook-Empty.002', 'HOOK')
_m.strength = 0.5
_m.center = (0.0, 1.648, 0.0)
_m.matrix_inverse = ((1.0, 0.0, 0.0, 0.0), (0.0, 7.55e-08, -1.0, -1.244e-07), (0.0, 1.0, 7.55e-08, -1.648), (0.0, 0.0, 0.0, 1.0))
_m.object = ob_empty_010
_m = ob_cube_025.modifiers.new('Hook-Empty.003', 'HOOK')
_m.strength = 0.25
_m.center = (0.0, 1.648, 0.0)
_m.matrix_inverse = ((1.0, 0.0, 0.0, 0.0), (0.0, 7.55e-08, -1.0, -1.244e-07), (0.0, 1.0, 7.55e-08, -1.648), (0.0, 0.0, 0.0, 1.0))
_m.object = ob_empty_010
_m = ob_cube_025.modifiers.new('Hook-Empty', 'HOOK')
_m.center = (0.0, -1.648, 0.0)
_m.matrix_inverse = ((1.0, 0.0, 0.0, 0.0), (0.0, 7.55e-08, 1.0, 1.244e-07), (0.0, -1.0, 7.55e-08, -1.648), (0.0, 0.0, 0.0, 1.0))
_m.object = ob_empty
_m = ob_cube_025.modifiers.new('Hook-Empty.004', 'HOOK')
_m.strength = 0.5
_m.center = (0.0, -1.648, 0.0)
_m.matrix_inverse = ((1.0, 0.0, 0.0, 0.0), (0.0, 7.55e-08, 1.0, 1.244e-07), (0.0, -1.0, 7.55e-08, -1.648), (0.0, 0.0, 0.0, 1.0))
_m.object = ob_empty
_m = ob_cube_025.modifiers.new('Hook-Empty.005', 'HOOK')
_m.strength = 0.25
_m.center = (0.0, -1.648, 0.0)
_m.matrix_inverse = ((1.0, 0.0, 0.0, 0.0), (0.0, 7.55e-08, 1.0, 1.244e-07), (0.0, -1.0, 7.55e-08, -1.648), (0.0, 0.0, 0.0, 1.0))
_m.object = ob_empty
_m = ob_cube_025.modifiers.new('Auto Smooth', 'NODES')
_m.node_group = ng_auto_smooth
_gi = [s.identifier for s in ng_auto_smooth.interface.items_tree if s.item_type == 'SOCKET' and s.in_out == 'INPUT']
_m[_gi[1]] = 1.047  # Angle
ob_cylinder_006.parent = ob_cube_025
ob_cylinder_006.location = (0.0, 0.0, 0.0)
ob_cylinder_006.lineart.crease_threshold = 0.0
_m = ob_cylinder_006.modifiers.new('Hook-Empty.001', 'HOOK')
_m.center = (0.0, 1.648, 0.0)
_m.matrix_inverse = ((1.0, 0.0, 0.0, 0.0), (0.0, 7.55e-08, -1.0, -1.244e-07), (0.0, 1.0, 7.55e-08, -1.648), (0.0, 0.0, 0.0, 1.0))
_m.object = ob_empty_010
_m = ob_cylinder_006.modifiers.new('Hook-Empty', 'HOOK')
_m.center = (0.0, -1.648, 0.0)
_m.matrix_inverse = ((1.0, 0.0, 0.0, 0.0), (0.0, 7.55e-08, 1.0, 1.244e-07), (0.0, -1.0, 7.55e-08, -1.648), (0.0, 0.0, 0.0, 1.0))
_m.object = ob_empty
_m = ob_cylinder_006.modifiers.new('Bevel', 'BEVEL')
_m.width = 0.121
_m.width_pct = 0.121
_m.segments = 6
_m.limit_method = 'WEIGHT'
_m.use_clamp_overlap = False
_m.profile = 0.7
_m.spread = 0.0
_m = ob_cylinder_006.modifiers.new('Auto Smooth', 'NODES')
_m.node_group = ng_auto_smooth
_gi = [s.identifier for s in ng_auto_smooth.interface.items_tree if s.item_type == 'SOCKET' and s.in_out == 'INPUT']
_m[_gi[1]] = 3.142  # Angle

# ---- collection membership
col_collection_1.objects.link(ob_cube_001_handle_006)
col_collection_1.objects.link(ob_empty)
col_collection_1.objects.link(ob_empty_010)
col_collection_1.objects.link(ob_cube_025)
col_collection_1.objects.link(ob_cylinder_006)

# ---- scene / render settings (as saved in the file)
scene.frame_start = 0; scene.frame_end = 250; scene.frame_set(0)
scene.render.engine = 'CYCLES'
scene.render.dither_intensity = 0.0
scene.cycles.use_denoising = False
scene.cycles.samples = 32
scene.cycles.sampling_pattern = 'TABULATED_SOBOL'
scene.cycles.use_adaptive_sampling = False
scene.cycles.use_light_tree = False
scene.cycles.blur_glossy = 0.0
scene.cycles.sample_clamp_indirect = 0.0
scene.view_settings.view_transform = 'Filmic'
scene.view_settings.exposure = 2.0
scene.view_settings.gamma = 1.3
bpy.context.view_layer.update()

# ---- added for rendering (the .blend has no active camera and no usable light): camera, sun
cam_auto = bpy.data.cameras.new('AutoCamera')
cam_auto.lens = 50.0
cam_auto.sensor_width = 36.0
cam_auto.clip_end = 1000.0
ob_auto_camera = bpy.data.objects.new('AutoCamera', cam_auto)
scene.collection.objects.link(ob_auto_camera)
ob_auto_camera.location = (3.38469, -4.01405, 2.15666)
ob_auto_camera.rotation_euler = (1.09748, -7.21219e-08, 0.694738)
scene.camera = ob_auto_camera
light_auto_sun = bpy.data.lights.new('AutoSun', 'SUN')
light_auto_sun.energy = 3.0
light_auto_sun.angle = 0.0523599
ob_auto_sun = bpy.data.objects.new('AutoSun', light_auto_sun)
scene.collection.objects.link(ob_auto_sun)
ob_auto_sun.rotation_euler = (0.872665, 0.174533, 0.523599)
bpy.context.view_layer.update()
